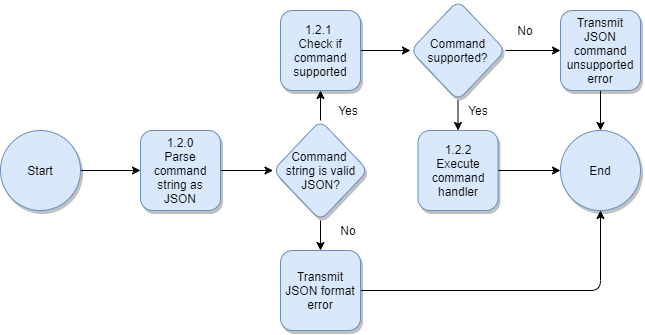

The diagram above was exported from draw.io. Its source (the exported page's mxGraphModel, read from the mxfile embedded in the PNG):
<mxGraphModel dx="1832" dy="998" grid="1" gridSize="10" guides="1" tooltips="1" connect="1" arrows="1" fold="1" page="1" pageScale="1" pageWidth="850" pageHeight="1100" math="0" shadow="0">
  <root>
    <mxCell id="0" />
    <mxCell id="1" parent="0" />
    <mxCell id="G-ibhT7LpWeLNpnlI2-y-37" style="edgeStyle=orthogonalEdgeStyle;rounded=0;orthogonalLoop=1;jettySize=auto;html=1;exitX=1;exitY=0.5;exitDx=0;exitDy=0;entryX=0;entryY=0.5;entryDx=0;entryDy=0;" edge="1" parent="1" source="G-ibhT7LpWeLNpnlI2-y-1" target="G-ibhT7LpWeLNpnlI2-y-2">
      <mxGeometry relative="1" as="geometry" />
    </mxCell>
    <mxCell id="G-ibhT7LpWeLNpnlI2-y-1" value="Start" style="ellipse;whiteSpace=wrap;html=1;aspect=fixed;fillColor=#dae8fc;strokeColor=#6c8ebf;shadow=1;" vertex="1" parent="1">
      <mxGeometry x="-360" y="640" width="80" height="80" as="geometry" />
    </mxCell>
    <mxCell id="G-ibhT7LpWeLNpnlI2-y-38" style="edgeStyle=orthogonalEdgeStyle;rounded=0;orthogonalLoop=1;jettySize=auto;html=1;exitX=1;exitY=0.5;exitDx=0;exitDy=0;entryX=0;entryY=0.5;entryDx=0;entryDy=0;" edge="1" parent="1" source="G-ibhT7LpWeLNpnlI2-y-2" target="G-ibhT7LpWeLNpnlI2-y-6">
      <mxGeometry relative="1" as="geometry" />
    </mxCell>
    <mxCell id="G-ibhT7LpWeLNpnlI2-y-2" value="1.2.0&lt;br&gt;Parse command string as JSON" style="whiteSpace=wrap;html=1;aspect=fixed;shadow=1;fillColor=#dae8fc;strokeColor=#6c8ebf;rounded=1;" vertex="1" parent="1">
      <mxGeometry x="-220" y="640" width="80" height="80" as="geometry" />
    </mxCell>
    <mxCell id="G-ibhT7LpWeLNpnlI2-y-29" style="edgeStyle=orthogonalEdgeStyle;rounded=0;orthogonalLoop=1;jettySize=auto;html=1;exitX=0.5;exitY=1;exitDx=0;exitDy=0;entryX=0.5;entryY=0;entryDx=0;entryDy=0;" edge="1" parent="1" source="G-ibhT7LpWeLNpnlI2-y-6" target="G-ibhT7LpWeLNpnlI2-y-17">
      <mxGeometry relative="1" as="geometry" />
    </mxCell>
    <mxCell id="G-ibhT7LpWeLNpnlI2-y-30" style="edgeStyle=orthogonalEdgeStyle;rounded=0;orthogonalLoop=1;jettySize=auto;html=1;" edge="1" parent="1" source="G-ibhT7LpWeLNpnlI2-y-6" target="G-ibhT7LpWeLNpnlI2-y-9">
      <mxGeometry relative="1" as="geometry" />
    </mxCell>
    <mxCell id="G-ibhT7LpWeLNpnlI2-y-6" value="&lt;font style=&quot;font-size: 12px&quot;&gt;Command &lt;br&gt;string is valid JSON?&lt;/font&gt;" style="rhombus;whiteSpace=wrap;html=1;rounded=1;shadow=1;strokeColor=#6c8ebf;fillColor=#dae8fc;" vertex="1" parent="1">
      <mxGeometry x="-87.5" y="630" width="95" height="100" as="geometry" />
    </mxCell>
    <mxCell id="G-ibhT7LpWeLNpnlI2-y-31" style="edgeStyle=orthogonalEdgeStyle;rounded=0;orthogonalLoop=1;jettySize=auto;html=1;exitX=1;exitY=0.5;exitDx=0;exitDy=0;entryX=0;entryY=0.5;entryDx=0;entryDy=0;" edge="1" parent="1" source="G-ibhT7LpWeLNpnlI2-y-9" target="G-ibhT7LpWeLNpnlI2-y-15">
      <mxGeometry relative="1" as="geometry" />
    </mxCell>
    <mxCell id="G-ibhT7LpWeLNpnlI2-y-9" value="1.2.1 &lt;br&gt;Check if command supported" style="whiteSpace=wrap;html=1;aspect=fixed;rounded=1;shadow=1;fillColor=#dae8fc;strokeColor=#6c8ebf;" vertex="1" parent="1">
      <mxGeometry x="-80" y="520" width="80" height="80" as="geometry" />
    </mxCell>
    <mxCell id="G-ibhT7LpWeLNpnlI2-y-34" style="edgeStyle=orthogonalEdgeStyle;rounded=0;orthogonalLoop=1;jettySize=auto;html=1;exitX=1;exitY=0.5;exitDx=0;exitDy=0;entryX=0;entryY=0.5;entryDx=0;entryDy=0;" edge="1" parent="1" source="G-ibhT7LpWeLNpnlI2-y-13" target="G-ibhT7LpWeLNpnlI2-y-24">
      <mxGeometry relative="1" as="geometry" />
    </mxCell>
    <mxCell id="G-ibhT7LpWeLNpnlI2-y-13" value="1.2.2&lt;br&gt;Execute command handler" style="whiteSpace=wrap;html=1;aspect=fixed;rounded=1;shadow=1;fillColor=#dae8fc;strokeColor=#6c8ebf;" vertex="1" parent="1">
      <mxGeometry x="57.5" y="640" width="80" height="80" as="geometry" />
    </mxCell>
    <mxCell id="G-ibhT7LpWeLNpnlI2-y-36" style="edgeStyle=orthogonalEdgeStyle;rounded=1;orthogonalLoop=1;jettySize=auto;html=1;exitX=1;exitY=0.5;exitDx=0;exitDy=0;entryX=0.5;entryY=1;entryDx=0;entryDy=0;" edge="1" parent="1" source="G-ibhT7LpWeLNpnlI2-y-17" target="G-ibhT7LpWeLNpnlI2-y-24">
      <mxGeometry relative="1" as="geometry">
        <mxPoint x="170" y="800" as="targetPoint" />
      </mxGeometry>
    </mxCell>
    <mxCell id="G-ibhT7LpWeLNpnlI2-y-17" value="Transmit JSON format error" style="whiteSpace=wrap;html=1;aspect=fixed;rounded=1;shadow=1;fillColor=#dae8fc;strokeColor=#6c8ebf;" vertex="1" parent="1">
      <mxGeometry x="-80" y="760" width="80" height="80" as="geometry" />
    </mxCell>
    <mxCell id="G-ibhT7LpWeLNpnlI2-y-35" style="edgeStyle=orthogonalEdgeStyle;rounded=0;orthogonalLoop=1;jettySize=auto;html=1;exitX=0.5;exitY=1;exitDx=0;exitDy=0;entryX=0.5;entryY=0;entryDx=0;entryDy=0;" edge="1" parent="1" source="G-ibhT7LpWeLNpnlI2-y-19" target="G-ibhT7LpWeLNpnlI2-y-24">
      <mxGeometry relative="1" as="geometry" />
    </mxCell>
    <mxCell id="G-ibhT7LpWeLNpnlI2-y-19" value="Transmit JSON command unsupported error" style="whiteSpace=wrap;html=1;aspect=fixed;rounded=1;shadow=1;fillColor=#dae8fc;strokeColor=#6c8ebf;" vertex="1" parent="1">
      <mxGeometry x="200" y="520" width="80" height="80" as="geometry" />
    </mxCell>
    <mxCell id="G-ibhT7LpWeLNpnlI2-y-24" value="End" style="ellipse;whiteSpace=wrap;html=1;aspect=fixed;fillColor=#dae8fc;strokeColor=#6c8ebf;shadow=1;" vertex="1" parent="1">
      <mxGeometry x="200" y="640" width="80" height="80" as="geometry" />
    </mxCell>
    <mxCell id="G-ibhT7LpWeLNpnlI2-y-32" style="edgeStyle=orthogonalEdgeStyle;rounded=0;orthogonalLoop=1;jettySize=auto;html=1;exitX=1;exitY=0.5;exitDx=0;exitDy=0;entryX=0;entryY=0.5;entryDx=0;entryDy=0;" edge="1" parent="1" source="G-ibhT7LpWeLNpnlI2-y-15" target="G-ibhT7LpWeLNpnlI2-y-19">
      <mxGeometry relative="1" as="geometry" />
    </mxCell>
    <mxCell id="G-ibhT7LpWeLNpnlI2-y-33" style="edgeStyle=orthogonalEdgeStyle;rounded=0;orthogonalLoop=1;jettySize=auto;html=1;exitX=0.5;exitY=1;exitDx=0;exitDy=0;entryX=0.5;entryY=0;entryDx=0;entryDy=0;" edge="1" parent="1" source="G-ibhT7LpWeLNpnlI2-y-15" target="G-ibhT7LpWeLNpnlI2-y-13">
      <mxGeometry relative="1" as="geometry" />
    </mxCell>
    <mxCell id="G-ibhT7LpWeLNpnlI2-y-15" value="Command supported?" style="rhombus;whiteSpace=wrap;html=1;rounded=1;shadow=1;strokeColor=#6c8ebf;fillColor=#dae8fc;" vertex="1" parent="1">
      <mxGeometry x="50" y="510" width="95" height="100" as="geometry" />
    </mxCell>
    <mxCell id="G-ibhT7LpWeLNpnlI2-y-39" value="Yes" style="text;html=1;strokeColor=none;fillColor=none;align=center;verticalAlign=middle;whiteSpace=wrap;rounded=0;shadow=1;" vertex="1" parent="1">
      <mxGeometry x="-32.5" y="610" width="40" height="20" as="geometry" />
    </mxCell>
    <mxCell id="G-ibhT7LpWeLNpnlI2-y-40" value="No" style="text;html=1;strokeColor=none;fillColor=none;align=center;verticalAlign=middle;whiteSpace=wrap;rounded=0;shadow=1;" vertex="1" parent="1">
      <mxGeometry x="-32.5" y="730" width="40" height="20" as="geometry" />
    </mxCell>
    <mxCell id="G-ibhT7LpWeLNpnlI2-y-41" value="Yes" style="text;html=1;strokeColor=none;fillColor=none;align=center;verticalAlign=middle;whiteSpace=wrap;rounded=0;shadow=1;" vertex="1" parent="1">
      <mxGeometry x="97.5" y="610" width="40" height="20" as="geometry" />
    </mxCell>
    <mxCell id="G-ibhT7LpWeLNpnlI2-y-42" value="No" style="text;html=1;strokeColor=none;fillColor=none;align=center;verticalAlign=middle;whiteSpace=wrap;rounded=0;shadow=1;" vertex="1" parent="1">
      <mxGeometry x="145" y="530" width="40" height="20" as="geometry" />
    </mxCell>
  </root>
</mxGraphModel>